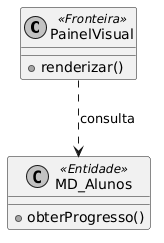

The diagram above was rendered by PlantUML. Its source (embedded in the PNG):
@startuml
skinparam monochrome true
class PainelVisual <<Fronteira>> {
    +renderizar()
}
class MD_Alunos <<Entidade>> {
    +obterProgresso()
}
PainelVisual ..> MD_Alunos : consulta
@enduml